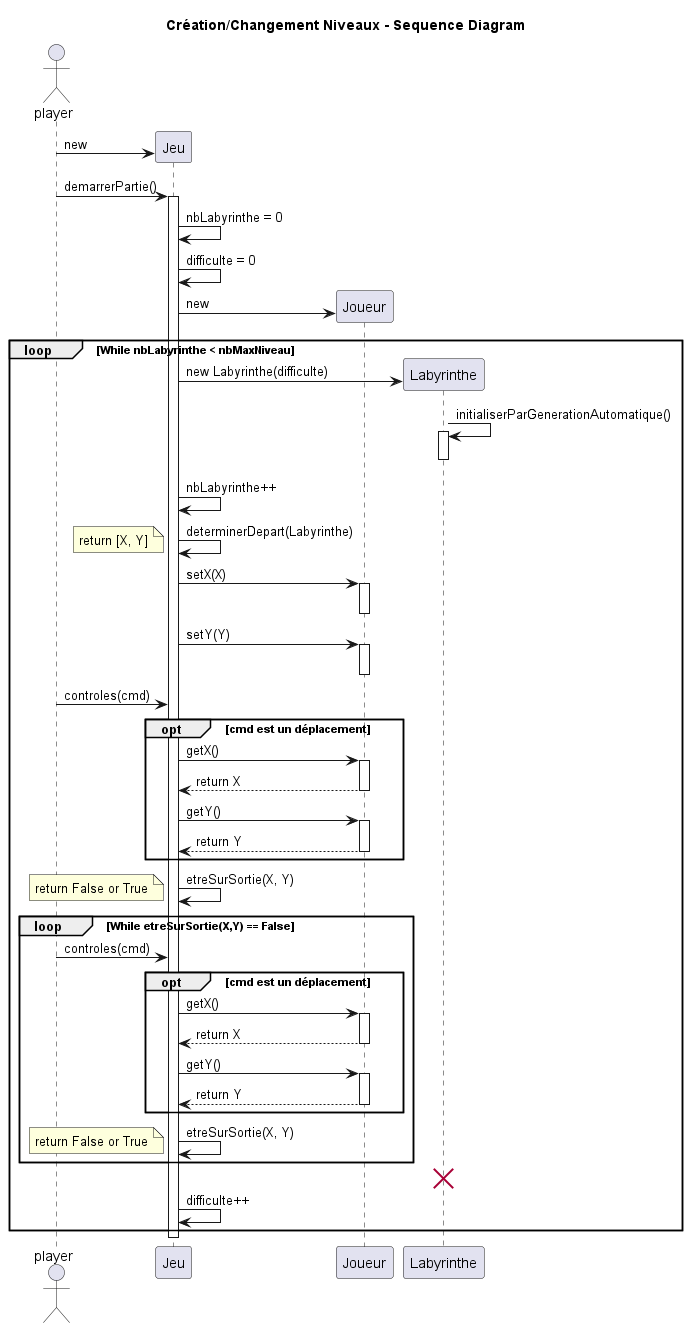

The diagram above was rendered by PlantUML. Its source (embedded in the PNG):
@startuml

title "Création/Changement Niveaux - Sequence Diagram"

actor player as player

create Jeu
player -> Jeu: new
player -> Jeu: demarrerPartie()
activate Jeu 

Jeu -> Jeu: nbLabyrinthe = 0
Jeu -> Jeu: difficulte = 0
create Joueur
Jeu -> Joueur: new

loop While nbLabyrinthe < nbMaxNiveau

    create Labyrinthe
    Jeu -> Labyrinthe: new Labyrinthe(difficulte)
    Labyrinthe -> Labyrinthe: initialiserParGenerationAutomatique()
    activate Labyrinthe
    deactivate Labyrinthe
    Jeu -> Jeu: nbLabyrinthe++

    Jeu -> Jeu: determinerDepart(Labyrinthe)
    note left: return [X, Y]
    Jeu -> Joueur: setX(X)
    activate Joueur
    deactivate Joueur
    Jeu -> Joueur: setY(Y)
    activate Joueur
    deactivate Joueur
    player -> Jeu: controles(cmd)
    opt cmd est un déplacement
        Jeu -> Joueur: getX()
        activate Joueur 
        Jeu <-- Joueur: return X
        deactivate Joueur
        Jeu -> Joueur: getY()
        activate Joueur
        Jeu <-- Joueur: return Y
        deactivate Joueur
    end
    Jeu -> Jeu: etreSurSortie(X, Y)
    note left: return False or True
    loop While etreSurSortie(X,Y) == False
        player -> Jeu: controles(cmd)
        opt cmd est un déplacement
            Jeu -> Joueur: getX()
            activate Joueur
            Jeu <-- Joueur: return X
            deactivate Joueur
            Jeu -> Joueur: getY()
            activate Joueur
            Jeu <-- Joueur: return Y
            deactivate Joueur
        end
        Jeu -> Jeu: etreSurSortie(X, Y)
        note left: return False or True
    end
    destroy Labyrinthe
    Jeu -> Jeu: difficulte++
end
deactivate Jeu

@enduml